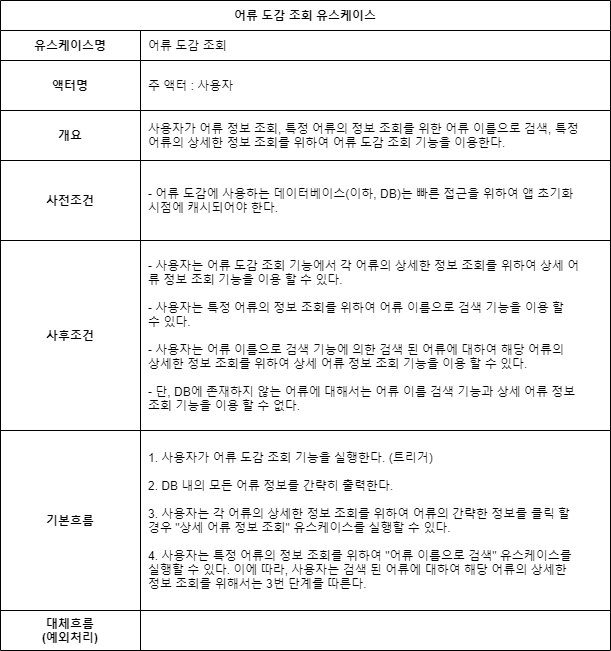

The diagram above was exported from draw.io. Its source (the exported page's mxGraphModel, read from the mxfile embedded in the PNG):
<mxGraphModel dx="1913" dy="806" grid="1" gridSize="10" guides="1" tooltips="1" connect="1" arrows="1" fold="1" page="1" pageScale="1" pageWidth="827" pageHeight="1169" math="0" shadow="0">
  <root>
    <mxCell id="0" />
    <mxCell id="1" parent="0" />
    <mxCell id="2" value="어류 도감 조회 유스케이스" style="shape=table;startSize=30;container=1;collapsible=1;childLayout=tableLayout;fixedRows=1;rowLines=1;fontStyle=1;align=center;resizeLast=1;columnLines=1;autosize=0;" vertex="1" parent="1">
      <mxGeometry x="140" y="690" width="610" height="650" as="geometry" />
    </mxCell>
    <mxCell id="3" value="" style="shape=partialRectangle;collapsible=0;dropTarget=0;pointerEvents=0;fillColor=none;top=0;left=0;bottom=0;right=0;points=[[0,0.5],[1,0.5]];portConstraint=eastwest;" vertex="1" parent="2">
      <mxGeometry y="30" width="610" height="30" as="geometry" />
    </mxCell>
    <mxCell id="4" value="유스케이스명" style="shape=partialRectangle;connectable=0;fillColor=none;top=0;left=0;bottom=0;right=0;fontStyle=1;overflow=hidden;" vertex="1" parent="3">
      <mxGeometry width="140" height="30" as="geometry" />
    </mxCell>
    <mxCell id="5" value="어류 도감 조회" style="shape=partialRectangle;connectable=0;fillColor=none;top=0;left=0;bottom=0;right=0;align=left;spacingLeft=6;fontStyle=0;overflow=hidden;" vertex="1" parent="3">
      <mxGeometry x="140" width="470" height="30" as="geometry" />
    </mxCell>
    <mxCell id="6" value="" style="shape=partialRectangle;collapsible=0;dropTarget=0;pointerEvents=0;fillColor=none;top=0;left=0;bottom=1;right=0;points=[[0,0.5],[1,0.5]];portConstraint=eastwest;" vertex="1" parent="2">
      <mxGeometry y="60" width="610" height="50" as="geometry" />
    </mxCell>
    <mxCell id="7" value="액터명" style="shape=partialRectangle;connectable=0;fillColor=none;top=0;left=0;bottom=0;right=0;fontStyle=1;overflow=hidden;" vertex="1" parent="6">
      <mxGeometry width="140" height="50" as="geometry" />
    </mxCell>
    <mxCell id="8" value="주 액터 : 사용자" style="shape=partialRectangle;connectable=0;fillColor=none;top=0;left=0;bottom=0;right=0;align=left;spacingLeft=6;fontStyle=0;overflow=hidden;" vertex="1" parent="6">
      <mxGeometry x="140" width="470" height="50" as="geometry" />
    </mxCell>
    <mxCell id="9" value="" style="shape=partialRectangle;collapsible=0;dropTarget=0;pointerEvents=0;fillColor=none;top=0;left=0;bottom=0;right=0;points=[[0,0.5],[1,0.5]];portConstraint=eastwest;" vertex="1" parent="2">
      <mxGeometry y="110" width="610" height="50" as="geometry" />
    </mxCell>
    <mxCell id="10" value="개요" style="shape=partialRectangle;connectable=0;fillColor=none;top=0;left=0;bottom=0;right=0;editable=1;overflow=hidden;fontStyle=1" vertex="1" parent="9">
      <mxGeometry width="140" height="50" as="geometry" />
    </mxCell>
    <mxCell id="11" value="사용자가 어류 정보 조회, 특정 어류의 정보 조회를 위한 어류 이름으로 검색, 특정&#10;어류의 상세한 정보 조회를 위하여 어류 도감 조회 기능을 이용한다." style="shape=partialRectangle;connectable=0;fillColor=none;top=0;left=0;bottom=0;right=0;align=left;spacingLeft=6;overflow=hidden;" vertex="1" parent="9">
      <mxGeometry x="140" width="470" height="50" as="geometry" />
    </mxCell>
    <mxCell id="12" value="" style="shape=partialRectangle;collapsible=0;dropTarget=0;pointerEvents=0;fillColor=none;top=0;left=0;bottom=0;right=0;points=[[0,0.5],[1,0.5]];portConstraint=eastwest;" vertex="1" parent="2">
      <mxGeometry y="160" width="610" height="80" as="geometry" />
    </mxCell>
    <mxCell id="13" value="사전조건" style="shape=partialRectangle;connectable=0;fillColor=none;top=0;left=0;bottom=0;right=0;editable=1;overflow=hidden;fontStyle=1" vertex="1" parent="12">
      <mxGeometry width="140" height="80" as="geometry" />
    </mxCell>
    <mxCell id="14" value="- 어류 도감에 사용하는 데이터베이스(이하, DB)는 빠른 접근을 위하여 앱 초기화 &#10;시점에 캐시되어야 한다." style="shape=partialRectangle;connectable=0;fillColor=none;top=0;left=0;bottom=0;right=0;align=left;spacingLeft=6;overflow=hidden;" vertex="1" parent="12">
      <mxGeometry x="140" width="470" height="80" as="geometry" />
    </mxCell>
    <mxCell id="15" style="shape=partialRectangle;collapsible=0;dropTarget=0;pointerEvents=0;fillColor=none;top=0;left=0;bottom=0;right=0;points=[[0,0.5],[1,0.5]];portConstraint=eastwest;" vertex="1" parent="2">
      <mxGeometry y="240" width="610" height="190" as="geometry" />
    </mxCell>
    <mxCell id="16" value="사후조건" style="shape=partialRectangle;connectable=0;fillColor=none;top=0;left=0;bottom=0;right=0;editable=1;overflow=hidden;fontStyle=1" vertex="1" parent="15">
      <mxGeometry width="140" height="190" as="geometry" />
    </mxCell>
    <mxCell id="17" value="- 사용자는 어류 도감 조회 기능에서 각 어류의 상세한 정보 조회를 위하여 상세 어&#10;류 정보 조회 기능을 이용 할 수 있다.&#10;&#10;- 사용자는 특정 어류의 정보 조회를 위하여 어류 이름으로 검색 기능을 이용 할&#10;수 있다.&#10;&#10;- 사용자는 어류 이름으로 검색 기능에 의한 검색 된 어류에 대하여 해당 어류의 &#10;상세한 정보 조회를 위하여 상세 어류 정보 조회 기능을 이용 할 수 있다.&#10;&#10;- 단, DB에 존재하지 않는 어류에 대해서는 어류 이름 검색 기능과 상세 어류 정보&#10;조회 기능을 이용 할 수 없다." style="shape=partialRectangle;connectable=0;fillColor=none;top=0;left=0;bottom=0;right=0;align=left;spacingLeft=6;overflow=hidden;" vertex="1" parent="15">
      <mxGeometry x="140" width="470" height="190" as="geometry" />
    </mxCell>
    <mxCell id="18" style="shape=partialRectangle;collapsible=0;dropTarget=0;pointerEvents=0;fillColor=none;top=0;left=0;bottom=0;right=0;points=[[0,0.5],[1,0.5]];portConstraint=eastwest;" vertex="1" parent="2">
      <mxGeometry y="430" width="610" height="180" as="geometry" />
    </mxCell>
    <mxCell id="19" value="기본흐름" style="shape=partialRectangle;connectable=0;fillColor=none;top=0;left=0;bottom=0;right=0;editable=1;overflow=hidden;fontStyle=1" vertex="1" parent="18">
      <mxGeometry width="140" height="180" as="geometry" />
    </mxCell>
    <mxCell id="20" value="1. 사용자가 어류 도감 조회 기능을 실행한다. (트리거)&#10;&#10;2. DB 내의 모든 어류 정보를 간략히 출력한다.&#10;&#10;3. 사용자는 각 어류의 상세한 정보 조회를 위하여 어류의 간략한 정보를 클릭 할&#10;경우 &quot;상세 어류 정보 조회&quot; 유스케이스를 실행할 수 있다.&#10;&#10;4. 사용자는 특정 어류의 정보 조회를 위하여 &quot;어류 이름으로 검색&quot; 유스케이스를&#10;실행할 수 있다. 이에 따라, 사용자는 검색 된 어류에 대하여 해당 어류의 상세한 &#10;정보 조회를 위해서는 3번 단계를 따른다." style="shape=partialRectangle;connectable=0;fillColor=none;top=0;left=0;bottom=0;right=0;align=left;spacingLeft=6;overflow=hidden;" vertex="1" parent="18">
      <mxGeometry x="140" width="470" height="180" as="geometry" />
    </mxCell>
    <mxCell id="21" style="shape=partialRectangle;collapsible=0;dropTarget=0;pointerEvents=0;fillColor=none;top=0;left=0;bottom=0;right=0;points=[[0,0.5],[1,0.5]];portConstraint=eastwest;" vertex="1" parent="2">
      <mxGeometry y="610" width="610" height="40" as="geometry" />
    </mxCell>
    <mxCell id="22" value="대체흐름&#10;(예외처리)" style="shape=partialRectangle;connectable=0;fillColor=none;top=0;left=0;bottom=0;right=0;editable=1;overflow=hidden;fontStyle=1" vertex="1" parent="21">
      <mxGeometry width="140" height="40" as="geometry" />
    </mxCell>
    <mxCell id="23" value="" style="shape=partialRectangle;connectable=0;fillColor=none;top=0;left=0;bottom=0;right=0;align=left;spacingLeft=6;overflow=hidden;fontColor=#FF0000;fontStyle=1" vertex="1" parent="21">
      <mxGeometry x="140" width="470" height="40" as="geometry" />
    </mxCell>
  </root>
</mxGraphModel>